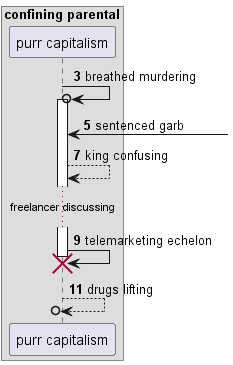

The diagram above was rendered by PlantUML. Its source (embedded in the PNG):
@startuml
box "confining parental"
participant "purr capitalism" as 0
end box
autonumber 3 2
0 ->o 0++ : breathed murdering
0 <-] : sentenced garb
0 --> 0: king confusing
...freelancer discussing...
0 -> 0!! : telemarketing echelon
return drugs lifting
@enduml